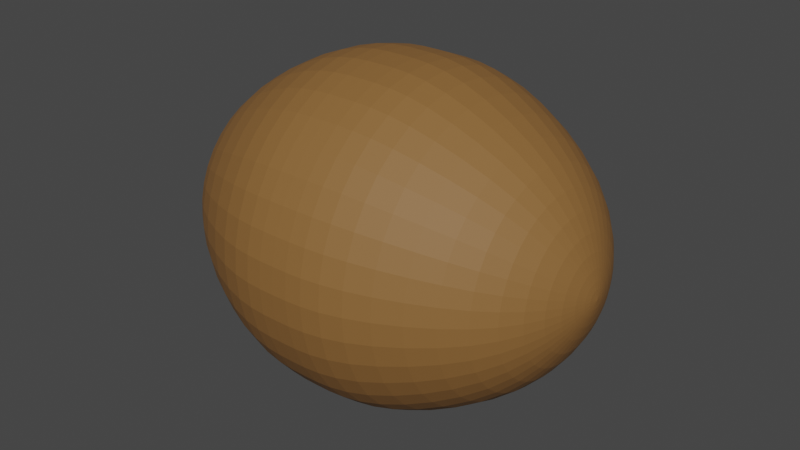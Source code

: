 # Source: Bezoar.blend  (saved by Blender 2.81.16; exported with 4.5.12 LTS)
import bpy
from mathutils import Matrix  # noqa: F401  (used for matrix-valued properties, if any)

bpy.ops.wm.read_factory_settings(use_empty=True)
scene = bpy.context.scene
scene.name = 'Scene'

# ---- collections
col_collection = bpy.data.collections.new('Collection'); scene.collection.children.link(col_collection)

# ---- materials (node trees are filled in below, after node groups)
mat_material_001 = bpy.data.materials.new('Material.001')
mat_material_001.use_transparent_shadow = False

# ---- material node trees
mat_material_001.use_nodes = True; mat_material_001.node_tree.nodes.clear()
_N = mat_material_001.node_tree.nodes; _L = mat_material_001.node_tree.links
n0 = _N.new('ShaderNodeOutputMaterial'); n0.name = 'Material Output'; n0.location = (300, 300)
n1 = _N.new('ShaderNodeBsdfPrincipled'); n1.name = 'Principled BSDF'; n1.location = (10, 300)
n1.distribution = 'GGX'
n1.subsurface_method = 'BURLEY'
n1.inputs[0].default_value = (0.2529, 0.1203, 0.03321, 1.0)
n1.inputs[2].default_value = 0.65
n1.inputs[3].default_value = 1.45
n1.inputs[27].default_value = (0.0, 0.0, 0.0, 1.0)
n1.inputs[28].default_value = 1.0
_L.new(n1.outputs[0], n0.inputs[0])
n0.is_active_output = True

# ---- world
world_world = bpy.data.worlds.new('World'); scene.world = world_world
world_world.use_nodes = True; world_world.node_tree.nodes.clear()
_N = world_world.node_tree.nodes; _L = world_world.node_tree.links
n0 = _N.new('ShaderNodeOutputWorld'); n0.name = 'World Output'; n0.location = (300, 300)
n1 = _N.new('ShaderNodeBackground'); n1.name = 'Background'; n1.location = (10, 300)
n1.inputs[0].default_value = (0.05088, 0.05088, 0.05088, 1.0)
_L.new(n1.outputs[0], n0.inputs[0])
n0.is_active_output = True
world_world.color = (0.05088, 0.05088, 0.05088)
world_world.use_sun_shadow = False
world_world.sun_shadow_jitter_overblur = 0.0

# ---- meshes
me_circle = bpy.data.meshes.new('Circle')
me_circle.from_pydata([(0.0, 1.0, 0.0), (-0.309, 0.9511, 0.0), (-0.5878, 0.809, 0.0), (-0.809, 0.5878, 0.0), (-0.9511, 0.309, 0.0), (-1.0, -4.371e-08, 0.0), (-0.9511, -0.309, 0.0), (-0.809, -0.5878, 0.0), (-0.5878, -0.809, 0.0), (-0.309, -0.9511, 0.0), (3.258e-07, -1.0, 0.0), (0.309, -0.9511, 0.0), (0.5878, -0.809, 0.0), (0.809, -0.5878, 0.0), (0.9511, -0.309, 0.0), (1.0, 9.656e-07, 0.0), (0.9511, 0.309, 0.0), (0.809, 0.5878, 0.0), (0.5878, 0.809, 0.0), (0.309, 0.9511, 0.0), (-5.514e-08, 3.047e-07, -1.258), (0.9511, -0.309, -0.1754), (0.908, -0.295, -0.3983), (0.7796, -0.2533, -0.6842), (0.5988, -0.1946, -0.9502), (0.3995, -0.1298, -1.116), (0.2153, -0.06996, -1.207), (0.0801, -0.02603, -1.246), (0.06814, -0.04951, -1.246), (0.1832, -0.1331, -1.207), (0.3398, -0.2469, -1.116), (0.5094, -0.3701, -0.9502), (0.6631, -0.4818, -0.6842), (0.7724, -0.5612, -0.3983), (0.809, -0.5878, -0.1754), (-0.809, -0.5878, -0.1754), (-0.7724, -0.5612, -0.3983), (-0.6631, -0.4818, -0.6842), (-0.5094, -0.3701, -0.9502), (-0.3398, -0.2469, -1.116), (-0.1832, -0.1331, -1.207), (-0.06814, -0.04951, -1.246), (-0.0801, -0.02603, -1.246), (-0.2153, -0.06996, -1.207), (-0.3995, -0.1298, -1.116), (-0.5988, -0.1946, -0.9502), (-0.7796, -0.2533, -0.6842), (-0.908, -0.295, -0.3983), (-0.9511, -0.309, -0.1754), (1.0, 9.656e-07, -0.1754), (0.9548, 9.355e-07, -0.3983), (0.8197, 8.458e-07, -0.6842), (0.6296, 7.194e-07, -0.9502), (0.42, 5.802e-07, -1.116), (0.2264, 4.515e-07, -1.207), (0.08422, 3.57e-07, -1.246), (-0.5878, -0.809, -0.1754), (-0.5612, -0.7724, -0.3983), (-0.4818, -0.6631, -0.6842), (-0.3701, -0.5094, -0.9502), (-0.2469, -0.3398, -1.116), (-0.1331, -0.1832, -1.207), (-0.04951, -0.06814, -1.246), (-0.309, 0.9511, -0.1754), (-0.295, 0.908, -0.3983), (-0.2533, 0.7796, -0.6842), (-0.1946, 0.5988, -0.9502), (-0.1298, 0.3995, -1.116), (-0.06996, 0.2153, -1.207), (-0.02603, 0.0801, -1.246), (-4.87e-08, 0.08422, -1.246), (-4.135e-08, 0.2264, -1.207), (-3.263e-08, 0.42, -1.116), (-2.319e-08, 0.6296, -0.9502), (-1.17e-08, 0.8197, -0.6842), (-2.934e-09, 0.9548, -0.3983), (0.0, 1.0, -0.1754), (0.9511, 0.309, -0.1754), (0.908, 0.295, -0.3983), (0.7796, 0.2533, -0.6842), (0.5988, 0.1946, -0.9502), (0.3995, 0.1298, -1.116), (0.2153, 0.06996, -1.207), (0.0801, 0.02603, -1.246), (-0.309, -0.9511, -0.1754), (-0.295, -0.908, -0.3983), (-0.2533, -0.7796, -0.6842), (-0.1946, -0.5988, -0.9502), (-0.1298, -0.3995, -1.116), (-0.06996, -0.2153, -1.207), (-0.02603, -0.0801, -1.246), (-0.5878, 0.809, -0.1754), (-0.5612, 0.7724, -0.3983), (-0.4818, 0.6631, -0.6842), (-0.3701, 0.5094, -0.9502), (-0.2469, 0.3398, -1.116), (-0.1331, 0.1832, -1.207), (-0.04951, 0.06814, -1.246), (0.809, 0.5878, -0.1754), (0.7724, 0.5612, -0.3983), (0.6631, 0.4818, -0.6842), (0.5094, 0.3701, -0.9502), (0.3398, 0.2469, -1.116), (0.1832, 0.1331, -1.207), (0.06814, 0.04951, -1.246), (3.258e-07, -1.0, -0.1754), (3.082e-07, -0.9548, -0.3983), (2.554e-07, -0.8197, -0.6842), (1.82e-07, -0.6296, -0.9502), (1.042e-07, -0.42, -1.116), (3.243e-08, -0.2264, -1.207), (-2.126e-08, -0.08422, -1.246), (-0.809, 0.5878, -0.1754), (-0.7724, 0.5612, -0.3983), (-0.6631, 0.4818, -0.6842), (-0.5094, 0.3701, -0.9502), (-0.3398, 0.2469, -1.116), (-0.1832, 0.1331, -1.207), (-0.06814, 0.04951, -1.246), (0.5878, 0.809, -0.1754), (0.5612, 0.7724, -0.3983), (0.4818, 0.6631, -0.6842), (0.3701, 0.5094, -0.9502), (0.2469, 0.3398, -1.116), (0.1331, 0.1832, -1.207), (0.04951, 0.06814, -1.246), (0.309, -0.9511, -0.1754), (0.295, -0.908, -0.3983), (0.2533, -0.7796, -0.6842), (0.1946, -0.5988, -0.9502), (0.1298, -0.3995, -1.116), (0.06996, -0.2153, -1.207), (0.02603, -0.0801, -1.246), (-0.9511, 0.309, -0.1754), (-0.908, 0.295, -0.3983), (-0.7796, 0.2533, -0.6842), (-0.5988, 0.1946, -0.9502), (-0.3995, 0.1298, -1.116), (-0.2153, 0.06996, -1.207), (-0.0801, 0.02603, -1.246), (0.309, 0.9511, -0.1754), (0.295, 0.908, -0.3983), (0.2533, 0.7796, -0.6842), (0.1946, 0.5988, -0.9502), (0.1298, 0.3995, -1.116), (0.06996, 0.2153, -1.207), (0.02603, 0.0801, -1.246), (0.5878, -0.809, -0.1754), (0.5612, -0.7724, -0.3983), (0.4818, -0.6631, -0.6842), (0.3701, -0.5094, -0.9502), (0.2469, -0.3398, -1.116), (0.1331, -0.1832, -1.207), (0.04951, -0.06814, -1.246), (-1.0, -4.371e-08, -0.1754), (-0.9548, -2.812e-08, -0.3983), (-0.8197, 1.845e-08, -0.6842), (-0.6296, 8.397e-08, -0.9502), (-0.42, 1.562e-07, -1.116), (-0.2264, 2.23e-07, -1.207), (-0.08422, 2.72e-07, -1.246)], [], [(28, 20, 27), (42, 20, 41), (27, 20, 55), (41, 20, 62), (70, 20, 69), (55, 20, 83), (62, 20, 90), (69, 20, 97), (83, 20, 104), (90, 20, 111), (97, 20, 118), (104, 20, 125), (111, 20, 132), (118, 20, 139), (125, 20, 146), (132, 20, 153), (139, 20, 160), (146, 20, 70), (153, 20, 28), (160, 20, 42), (5, 154, 48, 6), (154, 155, 47, 48), (155, 156, 46, 47), (156, 157, 45, 46), (157, 158, 44, 45), (158, 159, 43, 44), (159, 160, 42, 43), (12, 147, 34, 13), (147, 148, 33, 34), (148, 149, 32, 33), (149, 150, 31, 32), (150, 151, 30, 31), (151, 152, 29, 30), (152, 153, 28, 29), (19, 140, 76, 0), (140, 141, 75, 76), (141, 142, 74, 75), (142, 143, 73, 74), (143, 144, 72, 73), (144, 145, 71, 72), (145, 146, 70, 71), (4, 133, 154, 5), (133, 134, 155, 154), (134, 135, 156, 155), (135, 136, 157, 156), (136, 137, 158, 157), (137, 138, 159, 158), (138, 139, 160, 159), (11, 126, 147, 12), (126, 127, 148, 147), (127, 128, 149, 148), (128, 129, 150, 149), (129, 130, 151, 150), (130, 131, 152, 151), (131, 132, 153, 152), (18, 119, 140, 19), (119, 120, 141, 140), (120, 121, 142, 141), (121, 122, 143, 142), (122, 123, 144, 143), (123, 124, 145, 144), (124, 125, 146, 145), (3, 112, 133, 4), (112, 113, 134, 133), (113, 114, 135, 134), (114, 115, 136, 135), (115, 116, 137, 136), (116, 117, 138, 137), (117, 118, 139, 138), (10, 105, 126, 11), (105, 106, 127, 126), (106, 107, 128, 127), (107, 108, 129, 128), (108, 109, 130, 129), (109, 110, 131, 130), (110, 111, 132, 131), (17, 98, 119, 18), (98, 99, 120, 119), (99, 100, 121, 120), (100, 101, 122, 121), (101, 102, 123, 122), (102, 103, 124, 123), (103, 104, 125, 124), (2, 91, 112, 3), (91, 92, 113, 112), (92, 93, 114, 113), (93, 94, 115, 114), (94, 95, 116, 115), (95, 96, 117, 116), (96, 97, 118, 117), (9, 84, 105, 10), (84, 85, 106, 105), (85, 86, 107, 106), (86, 87, 108, 107), (87, 88, 109, 108), (88, 89, 110, 109), (89, 90, 111, 110), (16, 77, 98, 17), (77, 78, 99, 98), (78, 79, 100, 99), (79, 80, 101, 100), (80, 81, 102, 101), (81, 82, 103, 102), (82, 83, 104, 103), (1, 63, 91, 2), (63, 64, 92, 91), (64, 65, 93, 92), (65, 66, 94, 93), (66, 67, 95, 94), (67, 68, 96, 95), (68, 69, 97, 96), (8, 56, 84, 9), (56, 57, 85, 84), (57, 58, 86, 85), (58, 59, 87, 86), (59, 60, 88, 87), (60, 61, 89, 88), (61, 62, 90, 89), (15, 49, 77, 16), (49, 50, 78, 77), (50, 51, 79, 78), (51, 52, 80, 79), (52, 53, 81, 80), (53, 54, 82, 81), (54, 55, 83, 82), (0, 76, 63, 1), (76, 75, 64, 63), (75, 74, 65, 64), (74, 73, 66, 65), (73, 72, 67, 66), (72, 71, 68, 67), (71, 70, 69, 68), (7, 35, 56, 8), (35, 36, 57, 56), (36, 37, 58, 57), (37, 38, 59, 58), (38, 39, 60, 59), (39, 40, 61, 60), (40, 41, 62, 61), (14, 21, 49, 15), (21, 22, 50, 49), (22, 23, 51, 50), (23, 24, 52, 51), (24, 25, 53, 52), (25, 26, 54, 53), (26, 27, 55, 54), (6, 48, 35, 7), (48, 47, 36, 35), (47, 46, 37, 36), (46, 45, 38, 37), (45, 44, 39, 38), (44, 43, 40, 39), (43, 42, 41, 40), (13, 34, 21, 14), (34, 33, 22, 21), (33, 32, 23, 22), (32, 31, 24, 23), (31, 30, 25, 24), (30, 29, 26, 25), (29, 28, 27, 26)])
_uv = me_circle.uv_layers.new(name='UVMap')
_uv.uv.foreach_set('vector', [0.0, 0.0, 0.0, 0.0, 0.0, 0.0, 0.0, 0.0, 0.0, 0.0, 0.0, 0.0, 0.0, 0.0, 0.0, 0.0, 0.0, 0.0, 0.0, 0.0, 0.0, 0.0, 0.0, 0.0, 0.0, 0.0, 0.0, 0.0, 0.0, 0.0, 0.0, 0.0, 0.0, 0.0, 0.0, 0.0, 0.0, 0.0, 0.0, 0.0, 0.0, 0.0, 0.0, 0.0, 0.0, 0.0, 0.0, 0.0, 0.0, 0.0, 0.0, 0.0, 0.0, 0.0, 0.0, 0.0, 0.0, 0.0, 0.0, 0.0, 0.0, 0.0, 0.0, 0.0, 0.0, 0.0, 0.0, 0.0, 0.0, 0.0, 0.0, 0.0, 0.0, 0.0, 0.0, 0.0, 0.0, 0.0, 0.0, 0.0, 0.0, 0.0, 0.0, 0.0, 0.0, 0.0, 0.0, 0.0, 0.0, 0.0, 0.0, 0.0, 0.0, 0.0, 0.0, 0.0, 0.0, 0.0, 0.0, 0.0, 0.0, 0.0, 0.0, 0.0, 0.0, 0.0, 0.0, 0.0, 0.0, 0.0, 0.0, 0.0, 0.0, 0.0, 0.0, 0.0, 0.0, 0.0, 0.0, 0.0, 0.0, 0.0, 0.0, 0.0, 0.0, 0.0, 0.0, 0.0, 0.0, 0.0, 0.0, 0.0, 0.0, 0.0, 0.0, 0.0, 0.0, 0.0, 0.0, 0.0, 0.0, 0.0, 0.0, 0.0, 0.0, 0.0, 0.0, 0.0, 0.0, 0.0, 0.0, 0.0, 0.0, 0.0, 0.0, 0.0, 0.0, 0.0, 0.0, 0.0, 0.0, 0.0, 0.0, 0.0, 0.0, 0.0, 0.0, 0.0, 0.0, 0.0, 0.0, 0.0, 0.0, 0.0, 0.0, 0.0, 0.0, 0.0, 0.0, 0.0, 0.0, 0.0, 0.0, 0.0, 0.0, 0.0, 0.0, 0.0, 0.0, 0.0, 0.0, 0.0, 0.0, 0.0, 0.0, 0.0, 0.0, 0.0, 0.0, 0.0, 0.0, 0.0, 0.0, 0.0, 0.0, 0.0, 0.0, 0.0, 0.0, 0.0, 0.0, 0.0, 0.0, 0.0, 0.0, 0.0, 0.0, 0.0, 0.0, 0.0, 0.0, 0.0, 0.0, 0.0, 0.0, 0.0, 0.0, 0.0, 0.0, 0.0, 0.0, 0.0, 0.0, 0.0, 0.0, 0.0, 0.0, 0.0, 0.0, 0.0, 0.0, 0.0, 0.0, 0.0, 0.0, 0.0, 0.0, 0.0, 0.0, 0.0, 0.0, 0.0, 0.0, 0.0, 0.0, 0.0, 0.0, 0.0, 0.0, 0.0, 0.0, 0.0, 0.0, 0.0, 0.0, 0.0, 0.0, 0.0, 0.0, 0.0, 0.0, 0.0, 0.0, 0.0, 0.0, 0.0, 0.0, 0.0, 0.0, 0.0, 0.0, 0.0, 0.0, 0.0, 0.0, 0.0, 0.0, 0.0, 0.0, 0.0, 0.0, 0.0, 0.0, 0.0, 0.0, 0.0, 0.0, 0.0, 0.0, 0.0, 0.0, 0.0, 0.0, 0.0, 0.0, 0.0, 0.0, 0.0, 0.0, 0.0, 0.0, 0.0, 0.0, 0.0, 0.0, 0.0, 0.0, 0.0, 0.0, 0.0, 0.0, 0.0, 0.0, 0.0, 0.0, 0.0, 0.0, 0.0, 0.0, 0.0, 0.0, 0.0, 0.0, 0.0, 0.0, 0.0, 0.0, 0.0, 0.0, 0.0, 0.0, 0.0, 0.0, 0.0, 0.0, 0.0, 0.0, 0.0, 0.0, 0.0, 0.0, 0.0, 0.0, 0.0, 0.0, 0.0, 0.0, 0.0, 0.0, 0.0, 0.0, 0.0, 0.0, 0.0, 0.0, 0.0, 0.0, 0.0, 0.0, 0.0, 0.0, 0.0, 0.0, 0.0, 0.0, 0.0, 0.0, 0.0, 0.0, 0.0, 0.0, 0.0, 0.0, 0.0, 0.0, 0.0, 0.0, 0.0, 0.0, 0.0, 0.0, 0.0, 0.0, 0.0, 0.0, 0.0, 0.0, 0.0, 0.0, 0.0, 0.0, 0.0, 0.0, 0.0, 0.0, 0.0, 0.0, 0.0, 0.0, 0.0, 0.0, 0.0, 0.0, 0.0, 0.0, 0.0, 0.0, 0.0, 0.0, 0.0, 0.0, 0.0, 0.0, 0.0, 0.0, 0.0, 0.0, 0.0, 0.0, 0.0, 0.0, 0.0, 0.0, 0.0, 0.0, 0.0, 0.0, 0.0, 0.0, 0.0, 0.0, 0.0, 0.0, 0.0, 0.0, 0.0, 0.0, 0.0, 0.0, 0.0, 0.0, 0.0, 0.0, 0.0, 0.0, 0.0, 0.0, 0.0, 0.0, 0.0, 0.0, 0.0, 0.0, 0.0, 0.0, 0.0, 0.0, 0.0, 0.0, 0.0, 0.0, 0.0, 0.0, 0.0, 0.0, 0.0, 0.0, 0.0, 0.0, 0.0, 0.0, 0.0, 0.0, 0.0, 0.0, 0.0, 0.0, 0.0, 0.0, 0.0, 0.0, 0.0, 0.0, 0.0, 0.0, 0.0, 0.0, 0.0, 0.0, 0.0, 0.0, 0.0, 0.0, 0.0, 0.0, 0.0, 0.0, 0.0, 0.0, 0.0, 0.0, 0.0, 0.0, 0.0, 0.0, 0.0, 0.0, 0.0, 0.0, 0.0, 0.0, 0.0, 0.0, 0.0, 0.0, 0.0, 0.0, 0.0, 0.0, 0.0, 0.0, 0.0, 0.0, 0.0, 0.0, 0.0, 0.0, 0.0, 0.0, 0.0, 0.0, 0.0, 0.0, 0.0, 0.0, 0.0, 0.0, 0.0, 0.0, 0.0, 0.0, 0.0, 0.0, 0.0, 0.0, 0.0, 0.0, 0.0, 0.0, 0.0, 0.0, 0.0, 0.0, 0.0, 0.0, 0.0, 0.0, 0.0, 0.0, 0.0, 0.0, 0.0, 0.0, 0.0, 0.0, 0.0, 0.0, 0.0, 0.0, 0.0, 0.0, 0.0, 0.0, 0.0, 0.0, 0.0, 0.0, 0.0, 0.0, 0.0, 0.0, 0.0, 0.0, 0.0, 0.0, 0.0, 0.0, 0.0, 0.0, 0.0, 0.0, 0.0, 0.0, 0.0, 0.0, 0.0, 0.0, 0.0, 0.0, 0.0, 0.0, 0.0, 0.0, 0.0, 0.0, 0.0, 0.0, 0.0, 0.0, 0.0, 0.0, 0.0, 0.0, 0.0, 0.0, 0.0, 0.0, 0.0, 0.0, 0.0, 0.0, 0.0, 0.0, 0.0, 0.0, 0.0, 0.0, 0.0, 0.0, 0.0, 0.0, 0.0, 0.0, 0.0, 0.0, 0.0, 0.0, 0.0, 0.0, 0.0, 0.0, 0.0, 0.0, 0.0, 0.0, 0.0, 0.0, 0.0, 0.0, 0.0, 0.0, 0.0, 0.0, 0.0, 0.0, 0.0, 0.0, 0.0, 0.0, 0.0, 0.0, 0.0, 0.0, 0.0, 0.0, 0.0, 0.0, 0.0, 0.0, 0.0, 0.0, 0.0, 0.0, 0.0, 0.0, 0.0, 0.0, 0.0, 0.0, 0.0, 0.0, 0.0, 0.0, 0.0, 0.0, 0.0, 0.0, 0.0, 0.0, 0.0, 0.0, 0.0, 0.0, 0.0, 0.0, 0.0, 0.0, 0.0, 0.0, 0.0, 0.0, 0.0, 0.0, 0.0, 0.0, 0.0, 0.0, 0.0, 0.0, 0.0, 0.0, 0.0, 0.0, 0.0, 0.0, 0.0, 0.0, 0.0, 0.0, 0.0, 0.0, 0.0, 0.0, 0.0, 0.0, 0.0, 0.0, 0.0, 0.0, 0.0, 0.0, 0.0, 0.0, 0.0, 0.0, 0.0, 0.0, 0.0, 0.0, 0.0, 0.0, 0.0, 0.0, 0.0, 0.0, 0.0, 0.0, 0.0, 0.0, 0.0, 0.0, 0.0, 0.0, 0.0, 0.0, 0.0, 0.0, 0.0, 0.0, 0.0, 0.0, 0.0, 0.0, 0.0, 0.0, 0.0, 0.0, 0.0, 0.0, 0.0, 0.0, 0.0, 0.0, 0.0, 0.0, 0.0, 0.0, 0.0, 0.0, 0.0, 0.0, 0.0, 0.0, 0.0, 0.0, 0.0, 0.0, 0.0, 0.0, 0.0, 0.0, 0.0, 0.0, 0.0, 0.0, 0.0, 0.0, 0.0, 0.0, 0.0, 0.0, 0.0, 0.0, 0.0, 0.0, 0.0, 0.0, 0.0, 0.0, 0.0, 0.0, 0.0, 0.0, 0.0, 0.0, 0.0, 0.0, 0.0, 0.0, 0.0, 0.0, 0.0, 0.0, 0.0, 0.0, 0.0, 0.0, 0.0, 0.0, 0.0, 0.0, 0.0, 0.0, 0.0, 0.0, 0.0, 0.0, 0.0, 0.0, 0.0, 0.0, 0.0, 0.0, 0.0, 0.0, 0.0, 0.0, 0.0, 0.0, 0.0, 0.0, 0.0, 0.0, 0.0, 0.0, 0.0, 0.0, 0.0, 0.0, 0.0, 0.0, 0.0, 0.0, 0.0, 0.0, 0.0, 0.0, 0.0, 0.0, 0.0, 0.0, 0.0, 0.0, 0.0, 0.0, 0.0, 0.0, 0.0, 0.0, 0.0, 0.0, 0.0, 0.0, 0.0, 0.0, 0.0, 0.0, 0.0, 0.0, 0.0, 0.0, 0.0, 0.0, 0.0, 0.0, 0.0, 0.0, 0.0, 0.0, 0.0, 0.0, 0.0, 0.0, 0.0, 0.0, 0.0, 0.0, 0.0, 0.0, 0.0, 0.0, 0.0, 0.0, 0.0, 0.0, 0.0, 0.0, 0.0, 0.0, 0.0, 0.0, 0.0, 0.0, 0.0, 0.0, 0.0, 0.0, 0.0, 0.0, 0.0, 0.0, 0.0, 0.0, 0.0, 0.0, 0.0, 0.0, 0.0, 0.0, 0.0, 0.0, 0.0, 0.0, 0.0, 0.0, 0.0, 0.0, 0.0, 0.0, 0.0, 0.0, 0.0, 0.0, 0.0, 0.0, 0.0, 0.0, 0.0, 0.0, 0.0, 0.0, 0.0, 0.0, 0.0, 0.0, 0.0, 0.0, 0.0, 0.0, 0.0, 0.0, 0.0, 0.0, 0.0, 0.0, 0.0, 0.0, 0.0, 0.0, 0.0, 0.0, 0.0, 0.0, 0.0, 0.0, 0.0, 0.0, 0.0, 0.0, 0.0, 0.0, 0.0, 0.0, 0.0, 0.0, 0.0, 0.0, 0.0, 0.0, 0.0, 0.0, 0.0, 0.0, 0.0, 0.0, 0.0, 0.0, 0.0, 0.0, 0.0, 0.0, 0.0, 0.0, 0.0, 0.0, 0.0, 0.0, 0.0, 0.0, 0.0, 0.0, 0.0, 0.0, 0.0, 0.0, 0.0, 0.0, 0.0, 0.0, 0.0, 0.0, 0.0, 0.0, 0.0, 0.0, 0.0, 0.0, 0.0, 0.0, 0.0, 0.0, 0.0, 0.0, 0.0, 0.0, 0.0, 0.0, 0.0, 0.0, 0.0, 0.0, 0.0, 0.0, 0.0, 0.0, 0.0, 0.0, 0.0, 0.0, 0.0, 0.0, 0.0, 0.0, 0.0, 0.0, 0.0, 0.0, 0.0, 0.0, 0.0, 0.0, 0.0, 0.0, 0.0, 0.0, 0.0, 0.0, 0.0, 0.0, 0.0, 0.0, 0.0, 0.0, 0.0, 0.0, 0.0, 0.0, 0.0, 0.0, 0.0, 0.0, 0.0, 0.0, 0.0, 0.0, 0.0, 0.0, 0.0, 0.0, 0.0, 0.0, 0.0, 0.0, 0.0, 0.0, 0.0, 0.0, 0.0, 0.0, 0.0, 0.0, 0.0, 0.0, 0.0, 0.0, 0.0, 0.0, 0.0, 0.0, 0.0, 0.0, 0.0, 0.0, 0.0, 0.0, 0.0, 0.0, 0.0, 0.0, 0.0, 0.0, 0.0, 0.0, 0.0, 0.0, 0.0, 0.0, 0.0, 0.0, 0.0, 0.0, 0.0, 0.0, 0.0, 0.0, 0.0, 0.0, 0.0, 0.0, 0.0, 0.0, 0.0, 0.0, 0.0, 0.0, 0.0, 0.0, 0.0, 0.0, 0.0, 0.0, 0.0, 0.0, 0.0, 0.0, 0.0, 0.0, 0.0, 0.0, 0.0, 0.0, 0.0, 0.0, 0.0, 0.0, 0.0, 0.0, 0.0, 0.0, 0.0, 0.0, 0.0, 0.0, 0.0, 0.0, 0.0, 0.0, 0.0, 0.0, 0.0, 0.0, 0.0, 0.0, 0.0, 0.0, 0.0, 0.0, 0.0, 0.0, 0.0, 0.0, 0.0, 0.0, 0.0, 0.0, 0.0, 0.0, 0.0, 0.0, 0.0, 0.0, 0.0, 0.0, 0.0, 0.0, 0.0, 0.0, 0.0, 0.0, 0.0, 0.0, 0.0, 0.0, 0.0, 0.0, 0.0, 0.0, 0.0, 0.0, 0.0])
me_circle.materials.append(mat_material_001)
me_circle.use_remesh_fix_poles = True
me_circle.use_remesh_preserve_attributes = False
me_circle.use_mirror_vertex_groups = False
me_circle.update()

# ---- objects
ob_circle = bpy.data.objects.new('Circle', me_circle)

# ---- transforms, parenting, visibility, modifiers, constraints
ob_circle.location = (0.0, 0.0, 0.0)
ob_circle.rotation_euler = (-0.0, 1.571, 0.0)
ob_circle.lineart.crease_threshold = 0.0
_m = ob_circle.modifiers.new('Mirror', 'MIRROR')
_m.use_axis = (False, False, True)
_m = ob_circle.modifiers.new('Subdivision', 'SUBSURF')
_m.uv_smooth = 'PRESERVE_CORNERS'
_m.render_levels = 1
_m.show_only_control_edges = False

# ---- collection membership
col_collection.objects.link(ob_circle)

# ---- scene / render settings (as saved in the file)
scene.frame_start = 1; scene.frame_end = 250; scene.frame_set(1)
scene.render.engine = 'BLENDER_EEVEE_NEXT'
scene.cycles.use_denoising = False
scene.cycles.samples = 128
scene.cycles.sampling_pattern = 'TABULATED_SOBOL'
scene.cycles.use_adaptive_sampling = False
scene.cycles.use_light_tree = False
scene.view_settings.view_transform = 'Filmic'
bpy.context.view_layer.update()

# ---- added for rendering (the .blend has no active camera and no usable light): camera, sun
cam_auto = bpy.data.cameras.new('AutoCamera')
cam_auto.lens = 50.0
cam_auto.sensor_width = 36.0
cam_auto.clip_end = 1000.0
ob_auto_camera = bpy.data.objects.new('AutoCamera', cam_auto)
scene.collection.objects.link(ob_auto_camera)
ob_auto_camera.location = (3.50226, -4.20271, 2.80181)
ob_auto_camera.rotation_euler = (1.09748, -7.21219e-08, 0.694738)
scene.camera = ob_auto_camera
light_auto_sun = bpy.data.lights.new('AutoSun', 'SUN')
light_auto_sun.energy = 3.0
light_auto_sun.angle = 0.0523599
ob_auto_sun = bpy.data.objects.new('AutoSun', light_auto_sun)
scene.collection.objects.link(ob_auto_sun)
ob_auto_sun.rotation_euler = (0.872665, 0.174533, 0.523599)
bpy.context.view_layer.update()
